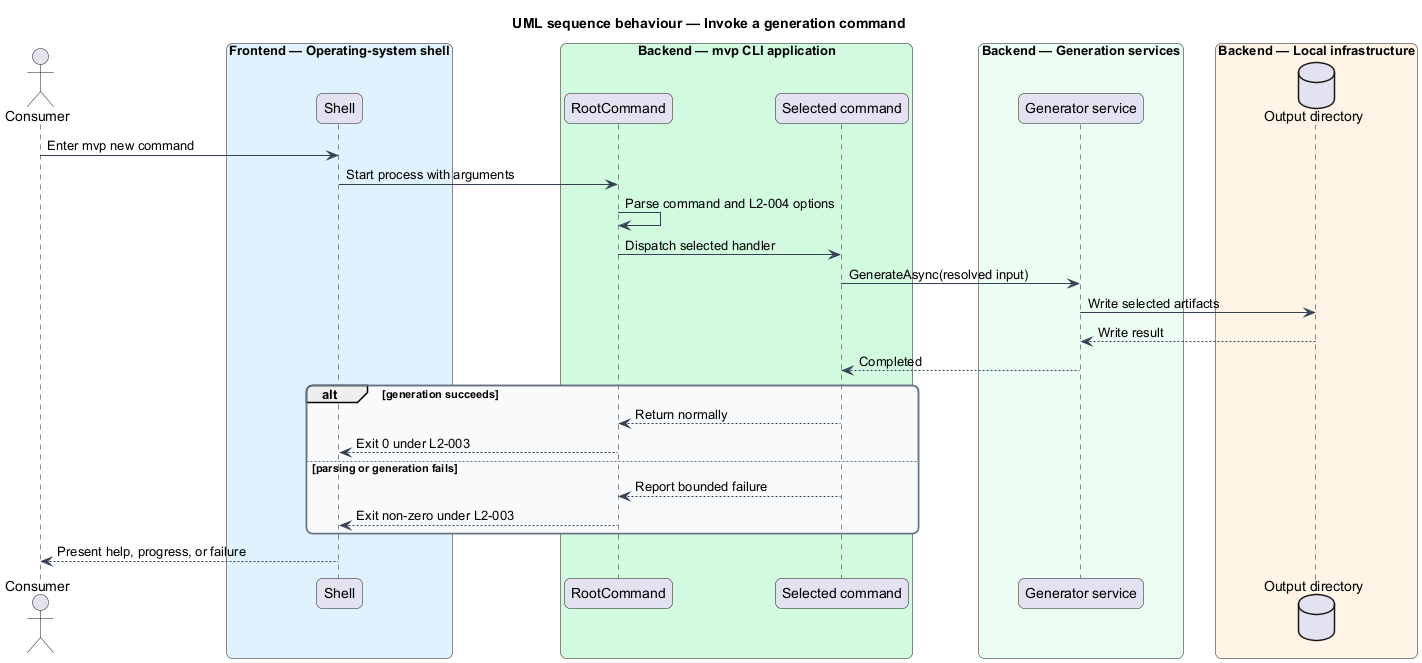

The diagram above was rendered by PlantUML. Its source (embedded in the PNG):
@startuml
title UML sequence behaviour — Invoke a generation command
skinparam backgroundColor #FFFFFF
skinparam shadowing false
skinparam roundcorner 12
skinparam defaultFontName Arial
skinparam ArrowColor #344054
skinparam rectangle {
  BorderColor #344054
  FontColor #101828
}
skinparam package {
  BorderColor #667085
  FontColor #101828
  BackgroundColor #F9FAFB
}
actor "Consumer" as actor
box "Frontend — Operating-system shell" #E0F2FE
  participant "Shell" as shell
end box
box "Backend — mvp CLI application" #D1FADF
  participant "RootCommand" as root
  participant "Selected command" as command
end box
box "Backend — Generation services" #ECFDF3
  participant "Generator service" as generator
end box
box "Backend — Local infrastructure" #FFF4E5
  database "Output directory" as output
end box
actor -> shell : Enter mvp new command
shell -> root : Start process with arguments
root -> root : Parse command and L2-004 options
root -> command : Dispatch selected handler
command -> generator : GenerateAsync(resolved input)
generator -> output : Write selected artifacts
output --> generator : Write result
generator --> command : Completed
alt generation succeeds
  command --> root : Return normally
  root --> shell : Exit 0 under L2-003
else parsing or generation fails
  command --> root : Report bounded failure
  root --> shell : Exit non-zero under L2-003
end
shell --> actor : Present help, progress, or failure
@enduml